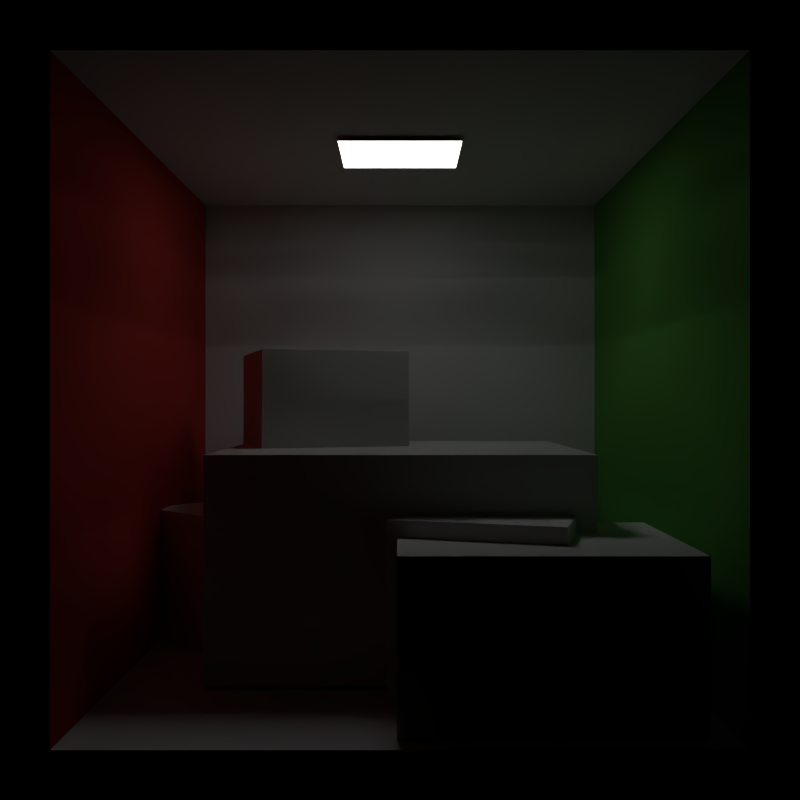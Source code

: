 # Source: cornell-box.blend  (saved by Blender 2.77.0; exported with 4.5.12 LTS)
import bpy
from mathutils import Matrix  # noqa: F401  (used for matrix-valued properties, if any)

bpy.ops.wm.read_factory_settings(use_empty=True)
scene = bpy.context.scene
scene.name = 'Scene'

# ---- collections
col_collection_1 = bpy.data.collections.new('Collection 1'); scene.collection.children.link(col_collection_1)

# ---- materials (node trees are filled in below, after node groups)
mat_color_grid = bpy.data.materials.new('color-grid')
mat_color_grid.alpha_threshold = 0.0
mat_color_grid.diffuse_color = (0.8, 0.426, 0.1329, 1.0)
mat_color_grid.roughness = 0.5
mat_wall = bpy.data.materials.new('wall')
mat_wall.alpha_threshold = 0.0
mat_wall.diffuse_color = (0.725, 0.71, 0.68, 1.0)
mat_wall.specular_color = (0.0, 0.0, 0.0)
mat_wall.roughness = 0.5
mat_wall.specular_intensity = 1.0
mat_leftwall = bpy.data.materials.new('leftWall')
mat_leftwall.alpha_threshold = 0.0
mat_leftwall.diffuse_color = (0.63, 0.065, 0.05, 1.0)
mat_leftwall.specular_color = (0.0, 0.0, 0.0)
mat_leftwall.roughness = 0.5
mat_leftwall.specular_intensity = 1.0
mat_rightwall = bpy.data.materials.new('rightWall')
mat_rightwall.alpha_threshold = 0.0
mat_rightwall.diffuse_color = (0.14, 0.45, 0.091, 1.0)
mat_rightwall.specular_color = (0.0, 0.0, 0.0)
mat_rightwall.roughness = 0.5
mat_rightwall.specular_intensity = 1.0
mat_light = bpy.data.materials.new('light')
mat_light.alpha_threshold = 0.0
mat_light.diffuse_color = (0.78, 0.78, 0.78, 1.0)
mat_light.specular_color = (0.0, 0.0, 0.0)
mat_light.roughness = 0.5
mat_light.specular_intensity = 1.0

# ---- material node trees
mat_color_grid.use_nodes = True; mat_color_grid.node_tree.nodes.clear()
_N = mat_color_grid.node_tree.nodes; _L = mat_color_grid.node_tree.links
n0 = _N.new('ShaderNodeOutputMaterial'); n0.name = 'Material Output'; n0.location = (300, 300)
n1 = _N.new('ShaderNodeBsdfDiffuse'); n1.name = 'Diffuse BSDF'; n1.location = (10, 300)
_L.new(n1.outputs[0], n0.inputs[0])
n0.is_active_output = True
mat_wall.use_nodes = True; mat_wall.node_tree.nodes.clear()
_N = mat_wall.node_tree.nodes; _L = mat_wall.node_tree.links
n0 = _N.new('ShaderNodeOutputMaterial'); n0.name = 'Material Output'; n0.location = (300, 300)
n1 = _N.new('ShaderNodeBsdfDiffuse'); n1.name = 'Diffuse BSDF'; n1.location = (10, 300)
n1.inputs[0].default_value = (0.7231, 0.7231, 0.7231, 1.0)
_L.new(n1.outputs[0], n0.inputs[0])
n0.is_active_output = True
mat_leftwall.use_nodes = True; mat_leftwall.node_tree.nodes.clear()
_N = mat_leftwall.node_tree.nodes; _L = mat_leftwall.node_tree.links
n0 = _N.new('ShaderNodeOutputMaterial'); n0.name = 'Material Output'; n0.location = (300, 300)
n1 = _N.new('ShaderNodeBsdfDiffuse'); n1.name = 'Diffuse BSDF'; n1.location = (10, 300)
n1.inputs[0].default_value = (0.63, 0.065, 0.05, 1.0)
_L.new(n1.outputs[0], n0.inputs[0])
n0.is_active_output = True
mat_rightwall.use_nodes = True; mat_rightwall.node_tree.nodes.clear()
_N = mat_rightwall.node_tree.nodes; _L = mat_rightwall.node_tree.links
n0 = _N.new('ShaderNodeOutputMaterial'); n0.name = 'Material Output'; n0.location = (300, 300)
n1 = _N.new('ShaderNodeBsdfDiffuse'); n1.name = 'Diffuse BSDF'; n1.location = (10, 300)
n1.inputs[0].default_value = (0.14, 0.45, 0.091, 1.0)
_L.new(n1.outputs[0], n0.inputs[0])
n0.is_active_output = True
mat_light.use_nodes = True; mat_light.node_tree.nodes.clear()
_N = mat_light.node_tree.nodes; _L = mat_light.node_tree.links
n0 = _N.new('ShaderNodeOutputMaterial'); n0.name = 'Material Output'; n0.location = (711, 409)
n1 = _N.new('ShaderNodeMixShader'); n1.name = 'Mix Shader'; n1.location = (448, 378)
n2 = _N.new('ShaderNodeEmission'); n2.name = 'Emission.001'; n2.location = (39, 225)
n2.inputs[1].default_value = 10.0
n3 = _N.new('ShaderNodeBsdfDiffuse'); n3.name = 'Diffuse BSDF'; n3.location = (-25, 342)
n3.inputs[0].default_value = (0.0, 0.0, 0.0, 1.0)
n4 = _N.new('ShaderNodeLightPath'); n4.name = 'Light Path'; n4.location = (-287, 520)
_L.new(n4.outputs[0], n1.inputs[0])
_L.new(n1.outputs[0], n0.inputs[0])
_L.new(n2.outputs[0], n1.inputs[2])
_L.new(n3.outputs[0], n1.inputs[1])
n0.is_active_output = True

# ---- world
world_world = bpy.data.worlds.new('World'); scene.world = world_world
world_world.color = (0.0, 0.0, 0.0)
world_world.use_sun_shadow = False
world_world.sun_shadow_jitter_overblur = 0.0
world_world.cycles.sampling_method = 'NONE'
world_world.cycles.sample_map_resolution = 256

# ---- cameras
cam_cornell_box_camera = bpy.data.cameras.new('cornell-box-camera')
cam_cornell_box_camera.clip_end = 100.0
cam_cornell_box_camera.lens = 35.0
cam_cornell_box_camera.sensor_width = 32.0
cam_cornell_box_camera.sensor_height = 18.0
cam_cornell_box_camera.display_size = 2.0
cam_cornell_box_camera.dof.focus_distance = 0.0

# ---- lights
light_area = bpy.data.lights.new('Area', 'AREA')
light_area.transmission_factor = 0.0
light_area.energy = 7.854
light_area.shadow_buffer_clip_start = 0.5
light_area.shadow_soft_size = 0.47
light_area.shadow_maximum_resolution = 0.006
light_area.use_absolute_resolution = True
light_area.shape = 'RECTANGLE'
light_area.size = 0.47
light_area.size_y = 0.38
light_area.cycles.use_multiple_importance_sampling = False

# ---- meshes
me_suzanne_aabb = bpy.data.meshes.new('suzanne-aabb')
me_suzanne_aabb.from_pydata([(-1.4, 0.2132, 1.55), (-1.4, 1.146, 0.1976), (-1.4, -1.567, 0.3212), (-1.4, -0.6344, -1.031), (1.406, -0.6344, -1.031), (1.406, -1.567, 0.3212), (1.406, 1.146, 0.1976), (1.406, 0.2132, 1.55)], [], [(2, 0, 1, 3), (0, 7, 6, 1), (7, 5, 4, 6), (5, 2, 3, 4), (3, 1, 6, 4), (5, 7, 0, 2)])
_uv = me_suzanne_aabb.uv_layers.new(name='UVMap')
_uv.uv.foreach_set('vector', [0.4356, 0.741, 1.326, 1.355, 1.792, 0.6792, 0.902, 0.06494, 0.02595, 0.3552, 1.429, 0.3552, 1.429, -0.3208, 0.02595, -0.3208, 0.3258, 0.3552, -0.5644, -0.259, -0.09798, -0.9351, 0.7923, -0.3208, 0.4288, 0.741, -0.974, 0.741, -0.974, 0.06494, 0.4288, 0.06494, 0.02595, 0.902, 0.02595, 1.792, 1.429, 1.792, 1.429, 0.902, 0.4288, 0.4356, 0.4288, 1.326, -0.974, 1.326, -0.974, 0.4356])
me_suzanne_aabb.materials.append(mat_color_grid)
me_suzanne_aabb.use_remesh_preserve_volume = False
me_suzanne_aabb.use_remesh_preserve_attributes = False
me_suzanne_aabb.use_mirror_vertex_groups = False
me_suzanne_aabb.update()
me_bunny_aabb = bpy.data.meshes.new('bunny-aabb')
me_bunny_aabb.from_pydata([], [], [])
me_bunny_aabb.materials.append(None)
me_bunny_aabb.update()
me_walls = bpy.data.meshes.new('walls')
me_walls.from_pydata([(-1.0, -1.0, -1.0), (-1.0, -1.0, 1.0), (-1.0, 1.0, -1.0), (-1.0, 1.0, 1.0), (1.0, -1.0, -1.0), (1.0, -1.0, 1.0), (1.0, 1.0, -1.0), (1.0, 1.0, 1.0)], [], [(1, 0, 2, 3), (3, 2, 6, 7), (7, 6, 4, 5), (0, 4, 6, 2), (5, 1, 3, 7)])
me_walls.polygons.foreach_set('material_index', [1, 0, 2, 0, 0])
_uv = me_walls.uv_layers.new(name='UVMap')
_uv.uv.foreach_set('vector', [0.25, 0.9999, 9.998e-05, 0.7499, 0.25, 0.5, 0.5, 0.7499, 0.5, 0.7499, 0.25, 0.5, 0.5, 0.25, 0.7499, 0.5, 0.7499, 0.5, 0.5, 0.25, 0.7499, 9.998e-05, 0.9999, 0.25, 0.0001001, 0.25, 0.25, 9.998e-05, 0.5, 0.25, 0.25, 0.5, 0.9999, 0.7499, 0.7499, 0.9999, 0.5, 0.7499, 0.7499, 0.5])
me_walls.materials.append(mat_wall)
me_walls.materials.append(mat_leftwall)
me_walls.materials.append(mat_rightwall)
me_walls.use_remesh_preserve_volume = False
me_walls.use_remesh_preserve_attributes = False
me_walls.use_mirror_vertex_groups = False
me_walls.update()
me_long_cube = bpy.data.meshes.new('long-cube')
me_long_cube.from_pydata([(-0.3, -0.3, -0.6), (-0.3, -0.3, 0.6), (-0.3, 0.3, -0.6), (-0.3, 0.3, 0.6), (0.3, -0.3, -0.6), (0.3, -0.3, 0.6), (0.3, 0.3, -0.6), (0.3, 0.3, 0.6)], [], [(1, 3, 2, 0), (3, 7, 6, 2), (7, 5, 4, 6), (5, 1, 0, 4), (0, 2, 6, 4), (5, 7, 3, 1)])
_uv = me_long_cube.uv_layers.new(name='UVMap')
_uv.uv.foreach_set('vector', [0.9999, 0.7499, 0.7499, 0.7499, 0.7499, 0.25, 0.9999, 0.25, 0.7499, 0.7499, 0.5, 0.75, 0.5, 0.25, 0.7499, 0.25, 0.5, 0.75, 0.25, 0.75, 0.25, 0.25, 0.5, 0.25, 0.25, 0.75, 9.998e-05, 0.75, 9.998e-05, 0.25, 0.25, 0.25, 0.25, 9.998e-05, 0.5, 9.998e-05, 0.5, 0.25, 0.25, 0.25, 0.25, 0.75, 0.5, 0.75, 0.5, 0.9999, 0.25, 0.9999])
me_long_cube.materials.append(mat_wall)
me_long_cube.use_remesh_preserve_volume = False
me_long_cube.use_remesh_preserve_attributes = False
me_long_cube.use_mirror_vertex_groups = False
me_long_cube.update()
me_short_cube = bpy.data.meshes.new('short-cube')
me_short_cube.from_pydata([(-0.3, -0.3, -0.3), (-0.3, -0.3, 0.3), (-0.3, 0.3, -0.3), (-0.3, 0.3, 0.3), (0.3, -0.3, -0.3), (0.3, -0.3, 0.3), (0.3, 0.3, -0.3), (0.3, 0.3, 0.3)], [], [(1, 3, 2, 0), (3, 7, 6, 2), (7, 5, 4, 6), (5, 1, 0, 4), (0, 2, 6, 4), (5, 7, 3, 1)])
_uv = me_short_cube.uv_layers.new(name='UVMap')
_uv.uv.foreach_set('vector', [0.25, 8.659e-05, 0.5, 8.667e-05, 0.5, 0.25, 0.25, 0.25, 0.75, 0.25, 0.75, 0.5, 0.5, 0.5, 0.5, 0.25, 0.5, 0.75, 0.25, 0.75, 0.25, 0.5, 0.5, 0.5, 8.659e-05, 0.5, 8.671e-05, 0.25, 0.25, 0.25, 0.25, 0.5, 0.25, 0.25, 0.5, 0.25, 0.5, 0.5, 0.25, 0.5, 0.9999, 0.5, 0.75, 0.5, 0.75, 0.25, 0.9999, 0.25])
me_short_cube.materials.append(mat_wall)
me_short_cube.use_remesh_preserve_volume = False
me_short_cube.use_remesh_preserve_attributes = False
me_short_cube.use_mirror_vertex_groups = False
me_short_cube.update()
me_light_dummy = bpy.data.meshes.new('light-dummy')
me_light_dummy.from_pydata([(-0.235, -0.19, 3.151e-08), (-0.235, 0.19, -3.151e-08), (0.235, 0.19, -3.151e-08), (0.235, -0.19, 3.151e-08)], [], [(0, 1, 2, 3)])
_uv = me_light_dummy.uv_layers.new(name='UVMap')
_uv.uv.foreach_set('vector', [8.99e-05, 0.8085, 8.996e-05, 8.99e-05, 0.9999, 8.99e-05, 0.9999, 0.8085])
me_light_dummy.materials.append(mat_light)
me_light_dummy.use_remesh_preserve_volume = False
me_light_dummy.use_remesh_preserve_attributes = False
me_light_dummy.use_mirror_vertex_groups = False
me_light_dummy.update()

# ---- objects
ob_suzanne_002 = bpy.data.objects.new('Suzanne.002', me_suzanne_aabb)
ob_bunny_002 = bpy.data.objects.new('bunny.002', me_bunny_aabb)
ob_suzanne_001 = bpy.data.objects.new('Suzanne.001', me_suzanne_aabb)
ob_bunny_001 = bpy.data.objects.new('bunny.001', me_bunny_aabb)
ob_bunny = bpy.data.objects.new('bunny', me_bunny_aabb)
ob_suzanne = bpy.data.objects.new('Suzanne', me_suzanne_aabb)
ob_cornell_box_camera = bpy.data.objects.new('cornell-box-camera', cam_cornell_box_camera)
ob_cornellbox_rectarealight = bpy.data.objects.new('cornellBox-rectAreaLight', light_area)
ob_walls = bpy.data.objects.new('walls', me_walls)
ob_long_cube = bpy.data.objects.new('long-cube', me_long_cube)
ob_short_cube = bpy.data.objects.new('short-cube', me_short_cube)
ob_light_dummy = bpy.data.objects.new('light-dummy', me_light_dummy)

# ---- transforms, parenting, visibility, modifiers, constraints
ob_suzanne_002.location = (-0.5073, 0.3384, 0.1607)
ob_suzanne_002.rotation_euler = (-0.604, -1.261e-16, 0.83)
ob_suzanne_002.scale = (0.3292, 0.3292, 0.3292)
ob_suzanne_002.lineart.crease_threshold = 0.0
ob_bunny_002.location = (-0.3589, -0.5797, 0.0)
ob_bunny_002.rotation_euler = (0.0, -0.0, 1.05)
ob_bunny_002.scale = (0.6573, 0.6573, 0.6573)
ob_bunny_002.lineart.crease_threshold = 0.0
ob_suzanne_001.location = (0.4517, -0.5615, 0.1607)
ob_suzanne_001.rotation_euler = (-0.604, -1.261e-16, 3.928e-17)
ob_suzanne_001.scale = (0.3292, 0.3292, 0.3292)
ob_suzanne_001.lineart.crease_threshold = 0.0
ob_bunny_001.location = (0.2863, 0.2873, 0.0)
ob_bunny_001.scale = (0.6573, 0.6573, 0.6573)
ob_bunny_001.lineart.crease_threshold = 0.0
ob_bunny.location = (0.0, 0.0, 0.0)
ob_bunny.lineart.crease_threshold = 0.0
ob_bunny.material_slots[0].link = 'OBJECT'; ob_bunny.material_slots[0].material = mat_color_grid
ob_suzanne.location = (5.591e-17, 0.05244, 0.2518)
ob_suzanne.rotation_euler = (-0.604, -1.261e-16, 3.928e-17)
ob_suzanne.scale = (0.4843, 0.4843, 0.4843)
ob_suzanne.lineart.crease_threshold = 0.0
ob_cornell_box_camera.location = (0.0, -3.5, 1.0)
ob_cornell_box_camera.rotation_euler = (1.571, 1.602e-07, 0.0)
ob_cornell_box_camera.scale = (1.0, 1.0, 1.0)
ob_cornell_box_camera.lineart.crease_threshold = 0.0
ob_cornellbox_rectarealight.location = (0.0, 0.0, 1.98)
ob_cornellbox_rectarealight.lineart.crease_threshold = 0.0
ob_walls.location = (0.0, 0.0, 1.0)
ob_walls.lineart.crease_threshold = 0.0
ob_long_cube.location = (-0.3385, 0.2877, 0.6)
ob_long_cube.rotation_euler = (0.0, -0.0, 0.2967)
ob_long_cube.lineart.crease_threshold = 0.0
ob_short_cube.location = (0.329, -0.3706, 0.3)
ob_short_cube.rotation_euler = (0.0, -0.0, -0.2967)
ob_short_cube.lineart.crease_threshold = 0.0
ob_light_dummy.location = (0.0, 0.0, 1.98)
ob_light_dummy.lineart.crease_threshold = 0.0

# ---- collection membership
col_collection_1.objects.link(ob_suzanne_002)
col_collection_1.objects.link(ob_bunny_002)
col_collection_1.objects.link(ob_suzanne_001)
col_collection_1.objects.link(ob_bunny_001)
col_collection_1.objects.link(ob_bunny)
col_collection_1.objects.link(ob_suzanne)
col_collection_1.objects.link(ob_cornell_box_camera)
col_collection_1.objects.link(ob_cornellbox_rectarealight)
col_collection_1.objects.link(ob_walls)
col_collection_1.objects.link(ob_long_cube)
col_collection_1.objects.link(ob_short_cube)
col_collection_1.objects.link(ob_light_dummy)

# ---- scene / render settings (as saved in the file)
scene.camera = ob_cornell_box_camera
scene.frame_start = 1; scene.frame_end = 250; scene.frame_set(1)
scene.render.engine = 'CYCLES'
scene.render.resolution_x = 256
scene.render.resolution_y = 256
scene.render.dither_intensity = 0.0
scene.render.film_transparent = True
scene.cycles.use_denoising = False
scene.cycles.samples = 1024
scene.cycles.sampling_pattern = 'TABULATED_SOBOL'
scene.cycles.light_sampling_threshold = 0.0
scene.cycles.use_adaptive_sampling = False
scene.cycles.use_light_tree = False
scene.cycles.caustics_reflective = False
scene.cycles.caustics_refractive = False
scene.cycles.blur_glossy = 0.0
scene.cycles.pixel_filter_type = 'GAUSSIAN'
scene.cycles.sample_clamp_indirect = 0.0
scene.cycles.debug_bvh_type = 'STATIC_BVH'
scene.view_settings.view_transform = 'Standard'
bpy.context.view_layer.update()
